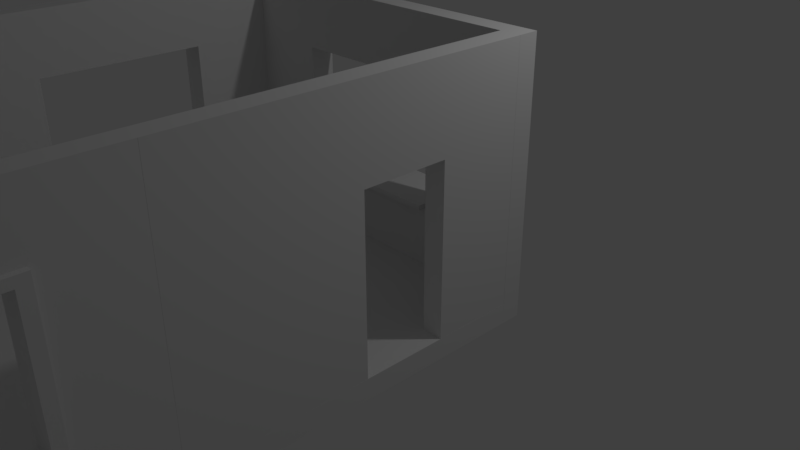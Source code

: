 # Source: TestRoom.blend  (saved by Blender 2.79.0; exported with 4.5.12 LTS)
import bpy
from mathutils import Matrix  # noqa: F401  (used for matrix-valued properties, if any)

bpy.ops.wm.read_factory_settings(use_empty=True)
scene = bpy.context.scene
scene.name = 'Scene'

# ---- collections
col_collection_1 = bpy.data.collections.new('Collection 1'); scene.collection.children.link(col_collection_1)

# ---- world
world_world = bpy.data.worlds.new('World'); scene.world = world_world
world_world.color = (0.05088, 0.05088, 0.05088)
world_world.use_sun_shadow = False
world_world.sun_shadow_jitter_overblur = 0.0
world_world.cycles.sampling_method = 'MANUAL'

# ---- cameras
cam_camera = bpy.data.cameras.new('Camera')
cam_camera.clip_end = 100.0
cam_camera.lens = 35.0
cam_camera.sensor_width = 32.0
cam_camera.sensor_height = 18.0
cam_camera.ortho_scale = 7.314
cam_camera.dof.focus_distance = 0.0
cam_camera.dof.aperture_fstop = 128.0

# ---- lights
light_lamp = bpy.data.lights.new('Lamp', 'POINT')
light_lamp.transmission_factor = 0.0
light_lamp.cutoff_distance = 30.0
light_lamp.energy = 100.0
light_lamp.shadow_buffer_clip_start = 1.001
light_lamp.shadow_soft_size = 0.1
light_lamp.shadow_maximum_resolution = 0.006
light_lamp.use_absolute_resolution = True

# ---- meshes
me_filler_0_25x0_25x4 = bpy.data.meshes.new('Filler 0.25x0.25x4')
me_filler_0_25x0_25x4.from_pydata([(-0.125, -0.125, -2.0), (-0.125, -0.125, 2.0), (-0.125, 0.125, -2.0), (-0.125, 0.125, 2.0), (0.125, -0.125, -2.0), (0.125, -0.125, 2.0), (0.125, 0.125, -2.0), (0.125, 0.125, 2.0)], [], [(0, 1, 3, 2), (2, 3, 7, 6), (6, 7, 5, 4), (4, 5, 1, 0), (2, 6, 4, 0), (7, 3, 1, 5)])
me_filler_0_25x0_25x4.use_remesh_preserve_volume = False
me_filler_0_25x0_25x4.use_remesh_preserve_attributes = False
me_filler_0_25x0_25x4.use_mirror_vertex_groups = False
me_filler_0_25x0_25x4.update()
me_filler_0_25x0_25x3_25 = bpy.data.meshes.new('Filler 0.25x0.25x3.25')
me_filler_0_25x0_25x3_25.from_pydata([(-0.125, -0.125, -1.625), (-0.125, -0.125, 1.625), (-0.125, 0.125, -1.625), (-0.125, 0.125, 1.625), (0.125, -0.125, -1.625), (0.125, -0.125, 1.625), (0.125, 0.125, -1.625), (0.125, 0.125, 1.625)], [], [(0, 1, 3, 2), (2, 3, 7, 6), (6, 7, 5, 4), (4, 5, 1, 0), (2, 6, 4, 0), (7, 3, 1, 5)])
me_filler_0_25x0_25x3_25.use_remesh_preserve_volume = False
me_filler_0_25x0_25x3_25.use_remesh_preserve_attributes = False
me_filler_0_25x0_25x3_25.use_mirror_vertex_groups = False
me_filler_0_25x0_25x3_25.update()
me_floor_2x2x0_25 = bpy.data.meshes.new('Floor 2x2x0.25')
me_floor_2x2x0_25.from_pydata([(0.0, 0.0, 0.0), (2.0, 0.0, 0.0), (0.0, 2.0, 0.0), (0.0, 0.0, 0.25), (2.0, 0.0, 0.25), (0.0, 2.0, 0.25), (2.0, 2.0, 0.0), (2.0, 2.0, 0.25)], [], [(0, 2, 6, 1), (3, 4, 7, 5), (0, 3, 5, 2), (6, 7, 4, 1), (1, 4, 3, 0), (2, 5, 7, 6)])
me_floor_2x2x0_25.use_remesh_preserve_volume = False
me_floor_2x2x0_25.use_remesh_preserve_attributes = False
me_floor_2x2x0_25.use_mirror_vertex_groups = False
me_floor_2x2x0_25.update()
me_sm_wall_window_detail_3x4x0_25 = bpy.data.meshes.new('SM_Wall_Window_Detail_3x4x0.25')
me_sm_wall_window_detail_3x4x0_25.from_pydata([(0.0, 0.0, 0.0), (4.0, 0.0, 0.0), (4.0, 3.0, 0.0), (0.0, 3.0, 0.0), (1.0, 0.0, 0.0), (2.0, 0.0, 0.0), (3.0, 0.0, 0.0), (4.0, 0.75, 0.0), (4.0, 1.5, 0.0), (4.0, 2.25, 0.0), (3.0, 3.0, 0.0), (2.0, 3.0, 0.0), (1.0, 3.0, 0.0), (0.0, 2.25, 0.0), (0.0, 1.5, 0.0), (0.0, 0.75, 0.0), (1.0, 0.75, 0.0), (2.0, 0.75, 0.0), (3.0, 0.75, 0.0), (1.0, 1.5, 0.0), (3.0, 1.5, 0.0), (1.0, 2.25, 0.0), (2.0, 2.25, 0.0), (3.0, 2.25, 0.0), (3.0, 0.0, 0.25), (4.0, 0.0, 0.25), (4.0, 2.25, 0.25), (4.0, 3.0, 0.25), (1.0, 3.0, 0.25), (0.0, 3.0, 0.25), (0.0, 0.75, 0.25), (0.0, 0.0, 0.25), (1.0, 0.0, 0.25), (2.0, 0.0, 0.25), (4.0, 0.75, 0.25), (4.0, 1.5, 0.25), (3.0, 3.0, 0.25), (2.0, 3.0, 0.25), (0.0, 2.25, 0.25), (0.0, 1.5, 0.25), (3.0, 0.75, 0.25), (1.0, 0.75, 0.25), (3.0, 0.8044, 0.6138), (3.0, 1.5, 0.25), (1.0, 1.5, 0.25), (3.0, 2.25, 0.25), (1.0, 2.25, 0.25), (2.0, 2.25, 0.25), (4.0, 2.346, 0.0), (0.0, 2.346, 0.0), (1.0, 2.346, 0.0), (2.0, 2.346, 0.0), (3.0, 2.346, 0.0), (4.0, 2.346, 0.25), (0.0, 2.346, 0.25), (1.0, 2.346, 0.25), (2.0, 2.346, 0.25), (3.0, 2.346, 0.25), (0.0, 0.6472, 0.0), (4.0, 0.6472, 0.0), (1.0, 0.6472, 0.0), (2.0, 0.6472, 0.0), (3.0, 0.6472, 0.0), (0.0, 0.6472, 0.25), (4.0, 0.6472, 0.25), (1.0, 0.6472, 0.25), (2.0, 0.6472, 0.25), (3.0, 0.6472, 0.25), (0.8948, 3.0, 0.0), (0.8948, 0.0, 0.0), (0.8948, 0.75, 0.0), (0.8948, 1.5, 0.0), (0.8948, 2.25, 0.0), (0.8948, 3.0, 0.25), (0.8948, 0.0, 0.25), (0.8948, 0.75, 0.25), (0.8948, 1.5, 0.25), (0.8948, 2.25, 0.25), (0.8948, 2.346, 0.25), (0.8948, 2.346, 0.0), (0.8948, 0.6472, 0.25), (0.8948, 0.6472, 0.0), (3.12, 0.0, 0.0), (3.12, 3.0, 0.0), (3.12, 0.75, 0.0), (3.12, 1.5, 0.0), (3.12, 2.25, 0.0), (3.12, 0.0, 0.25), (3.12, 3.0, 0.25), (3.12, 0.75, 0.25), (3.12, 1.5, 0.25), (3.12, 2.25, 0.25), (3.12, 2.346, 0.25), (3.12, 2.346, 0.0), (3.12, 0.6472, 0.25), (3.12, 0.6472, 0.0), (0.8948, 0.75, 0.3132), (1.0, 0.75, 0.3132), (2.0, 0.75, 0.3132), (3.0, 0.75, 0.3132), (0.8948, 1.5, 0.3132), (1.0, 1.5, 0.3132), (0.8948, 2.25, 0.3132), (1.0, 2.25, 0.3132), (2.0, 2.25, 0.3132), (3.0, 2.25, 0.3132), (3.0, 1.5, 0.3132), (1.0, 2.346, 0.3132), (2.0, 2.346, 0.3132), (3.0, 2.346, 0.3132), (3.12, 2.346, 0.3132), (1.0, 0.6472, 0.3132), (2.0, 0.6472, 0.3132), (3.0, 0.6472, 0.3132), (3.12, 0.6472, 0.3132), (0.8948, 2.346, 0.3132), (0.8948, 0.6472, 0.3132), (3.12, 0.75, 0.3132), (3.12, 1.5, 0.3132), (3.12, 2.25, 0.3132), (1.0, 0.8044, -2.376e-09), (2.0, 0.8044, -2.376e-09), (3.0, 0.8044, -2.376e-09), (1.0, 0.8044, 0.25), (2.0, 0.8044, 0.25), (3.0, 0.8044, 0.25), (3.0, 0.8044, 0.3132), (2.0, 0.8044, 0.3132), (1.0, 0.8044, 0.3132), (3.0, 0.75, 0.6138), (1.0, 0.75, 0.6138), (2.0, 0.75, 0.6138), (1.0, 0.8044, 0.6138), (2.0, 0.8044, 0.6138), (1.0, 0.75, -0.0947), (2.0, 0.75, -0.0947), (3.0, 0.75, -0.0947), (1.0, 0.8044, -0.0947), (2.0, 0.8044, -0.0947), (3.0, 0.8044, -0.0947)], [], [(93, 83, 2, 48), (95, 84, 7, 59), (84, 85, 8, 7), (85, 86, 9, 8), (81, 70, 16, 60), (60, 16, 17, 61), (61, 17, 18, 62), (70, 71, 19, 16), (71, 72, 21, 19), (79, 68, 12, 50), (50, 12, 11, 51), (51, 11, 10, 52), (92, 53, 27, 88), (94, 64, 34, 89), (89, 34, 35, 90), (90, 35, 26, 91), (56, 55, 107, 108), (55, 78, 115, 107), (67, 94, 114, 113), (78, 77, 102, 115), (57, 56, 108, 109), (78, 55, 28, 73), (55, 56, 37, 28), (56, 57, 36, 37), (82, 87, 24, 6), (15, 30, 39, 14), (18, 40, 43, 20), (8, 35, 34, 7), (48, 53, 26, 9), (21, 46, 44, 19), (9, 26, 35, 8), (22, 47, 46, 21), (68, 73, 28, 12), (20, 43, 45, 23), (83, 88, 27, 2), (23, 45, 47, 22), (58, 63, 30, 15), (97, 98, 131, 130), (11, 37, 36, 10), (69, 74, 31, 0), (16, 120, 137, 134), (12, 28, 37, 11), (5, 33, 32, 4), (49, 54, 29, 3), (6, 24, 33, 5), (14, 39, 38, 13), (19, 44, 41, 16), (59, 64, 25, 1), (13, 38, 54, 49), (2, 27, 53, 48), (75, 80, 116, 96), (91, 92, 110, 119), (65, 66, 112, 111), (91, 26, 53, 92), (22, 51, 52, 23), (21, 50, 51, 22), (72, 79, 50, 21), (86, 93, 48, 9), (7, 34, 64, 59), (0, 31, 63, 58), (33, 24, 67, 66), (32, 33, 66, 65), (74, 32, 65, 80), (87, 25, 64, 94), (5, 61, 62, 6), (4, 60, 61, 5), (69, 81, 60, 4), (82, 95, 59, 1), (0, 58, 81, 69), (31, 74, 80, 63), (13, 49, 79, 72), (38, 77, 78, 54), (4, 32, 74, 69), (3, 29, 73, 68), (54, 78, 73, 29), (39, 76, 77, 38), (30, 75, 76, 39), (63, 80, 75, 30), (49, 3, 68, 79), (14, 13, 72, 71), (15, 14, 71, 70), (58, 15, 70, 81), (6, 62, 95, 82), (24, 87, 94, 67), (23, 52, 93, 86), (16, 41, 123, 120), (10, 36, 88, 83), (1, 25, 87, 82), (76, 75, 96, 100), (99, 40, 125, 126), (66, 67, 113, 112), (57, 92, 88, 36), (20, 23, 86, 85), (18, 20, 85, 84), (62, 18, 84, 95), (52, 10, 83, 93), (116, 111, 97, 96), (111, 112, 98, 97), (112, 113, 99, 98), (96, 97, 101, 100), (100, 101, 103, 102), (104, 105, 109, 108), (103, 104, 108, 107), (102, 103, 107, 115), (105, 119, 110, 109), (106, 118, 119, 105), (99, 117, 118, 106), (113, 114, 117, 99), (41, 44, 101, 97), (90, 91, 119, 118), (43, 40, 99, 106), (89, 90, 118, 117), (80, 65, 111, 116), (92, 57, 109, 110), (44, 46, 103, 101), (46, 47, 104, 103), (94, 89, 117, 114), (45, 43, 106, 105), (77, 76, 100, 102), (47, 45, 105, 104), (120, 123, 124, 121), (121, 124, 125, 122), (125, 124, 127, 126), (124, 123, 128, 127), (41, 97, 128, 123), (40, 18, 122, 125), (127, 128, 132, 133), (121, 122, 139, 138), (130, 131, 133, 132), (131, 129, 42, 133), (128, 97, 130, 132), (99, 126, 42, 129), (126, 127, 133, 42), (98, 99, 129, 131), (136, 135, 138, 139), (135, 134, 137, 138), (18, 17, 135, 136), (122, 18, 136, 139), (120, 121, 138, 137), (17, 16, 134, 135)])
me_sm_wall_window_detail_3x4x0_25.use_remesh_preserve_volume = False
me_sm_wall_window_detail_3x4x0_25.use_remesh_preserve_attributes = False
me_sm_wall_window_detail_3x4x0_25.use_mirror_vertex_groups = False
me_sm_wall_window_detail_3x4x0_25.update()
me_sm_wall_door_3x4x0_25 = bpy.data.meshes.new('SM_Wall_Door_3x4x0.25')
me_sm_wall_door_3x4x0_25.from_pydata([(0.0, -4.0, 0.0), (0.0, -3.0, 0.0), (2.0, -3.0, 0.0), (2.0, -2.0, 0.0), (0.0, -2.0, 0.0), (0.0, 0.0, 0.0), (3.0, 0.0, 0.0), (3.0, -4.0, 0.0), (0.0, -4.0, 0.25), (0.0, -3.0, 0.25), (2.0, -3.0, 0.25), (2.0, -2.0, 0.25), (0.0, -2.0, 0.25), (0.0, 0.0, 0.25), (3.0, 0.0, 0.25), (3.0, -4.0, 0.25)], [], [(0, 1, 2, 3, 4, 5, 6, 7), (8, 15, 14, 13, 12, 11, 10, 9), (2, 1, 9, 10), (0, 7, 15, 8), (7, 6, 14, 15), (5, 4, 12, 13), (3, 2, 10, 11), (1, 0, 8, 9), (6, 5, 13, 14), (4, 3, 11, 12)])
me_sm_wall_door_3x4x0_25.use_remesh_preserve_volume = False
me_sm_wall_door_3x4x0_25.use_remesh_preserve_attributes = False
me_sm_wall_door_3x4x0_25.use_mirror_vertex_groups = False
me_sm_wall_door_3x4x0_25.update()

# ---- objects
ob_roomtest = bpy.data.objects.new('RoomTest', None)
ob_cube_007 = bpy.data.objects.new('Cube.007', me_filler_0_25x0_25x4)
ob_cube_006 = bpy.data.objects.new('Cube.006', me_filler_0_25x0_25x4)
ob_cube_004 = bpy.data.objects.new('Cube.004', me_filler_0_25x0_25x4)
ob_cube_000 = bpy.data.objects.new('Cube.000', me_filler_0_25x0_25x4)
ob_cube_001 = bpy.data.objects.new('Cube.001', me_filler_0_25x0_25x3_25)
ob_cube_003 = bpy.data.objects.new('Cube.003', me_filler_0_25x0_25x3_25)
ob_filler_0_25x0_25x4 = bpy.data.objects.new('Filler 0.25x0.25x4', me_filler_0_25x0_25x4)
ob_cube_005 = bpy.data.objects.new('Cube.005', me_filler_0_25x0_25x4)
ob_filler_0_25x0_25x3_25 = bpy.data.objects.new('Filler 0.25x0.25x3.25', me_filler_0_25x0_25x3_25)
ob_cube_002 = bpy.data.objects.new('Cube.002', me_filler_0_25x0_25x3_25)
ob_sm_square_2x2x0_006 = bpy.data.objects.new('SM_Square_2x2x0.006', me_floor_2x2x0_25)
ob_sm_square_2x2x0_005 = bpy.data.objects.new('SM_Square_2x2x0.005', me_floor_2x2x0_25)
ob_sm_square_2x2x0_004 = bpy.data.objects.new('SM_Square_2x2x0.004', me_floor_2x2x0_25)
ob_sm_square_2x2x0_003 = bpy.data.objects.new('SM_Square_2x2x0.003', me_floor_2x2x0_25)
ob_sm_square_2x2x0_002 = bpy.data.objects.new('SM_Square_2x2x0.002', me_floor_2x2x0_25)
ob_sm_square_2x2x0_001 = bpy.data.objects.new('SM_Square_2x2x0.001', me_floor_2x2x0_25)
ob_sm_square_2x2x0_000 = bpy.data.objects.new('SM_Square_2x2x0.000', me_floor_2x2x0_25)
ob_sm_wall_window_detail_3x4x0_003 = bpy.data.objects.new('SM_Wall_Window_Detail_3x4x0.003', me_sm_wall_window_detail_3x4x0_25)
ob_sm_wall_window_detail_3x4x0_002 = bpy.data.objects.new('SM_Wall_Window_Detail_3x4x0.002', me_sm_wall_window_detail_3x4x0_25)
ob_sm_wall_window_detail_3x4x0_001 = bpy.data.objects.new('SM_Wall_Window_Detail_3x4x0.001', me_sm_wall_door_3x4x0_25)
ob_sm_wall_window_detail_3x4x0_000 = bpy.data.objects.new('SM_Wall_Window_Detail_3x4x0.000', me_sm_wall_window_detail_3x4x0_25)
ob_sm_square_2x2x0_25 = bpy.data.objects.new('SM_Square_2x2x0.25', me_floor_2x2x0_25)
ob_sm_wall_door_3x4x0_25 = bpy.data.objects.new('SM_Wall_Door_3x4x0.25', me_sm_wall_door_3x4x0_25)
ob_sm_wall_window_detail_3x4x0_25 = bpy.data.objects.new('SM_Wall_Window_Detail_3x4x0.25', me_sm_wall_window_detail_3x4x0_25)
ob_lamp = bpy.data.objects.new('Lamp', light_lamp)
ob_camera = bpy.data.objects.new('Camera', cam_camera)

# ---- transforms, parenting, visibility, modifiers, constraints
ob_roomtest.location = (0.0, -4.0, 0.0)
ob_roomtest.empty_image_offset = (0.0, 0.0)
ob_roomtest.lineart.crease_threshold = 0.0
ob_cube_007.parent = ob_roomtest
ob_cube_007.matrix_parent_inverse = Matrix(((1.0, 0.0, 0.0, 0.0), (0.0, 1.0, 0.0, 4.0), (0.0, 0.0, 1.0, 0.0), (0.0, 0.0, 0.0, 1.0)))
ob_cube_007.location = (-2.125, -2.0, 0.125)
ob_cube_007.rotation_euler = (0.0, 1.571, 1.571)
ob_cube_007.lineart.crease_threshold = 0.0
ob_cube_006.parent = ob_roomtest
ob_cube_006.matrix_parent_inverse = Matrix(((1.0, 0.0, 0.0, 0.0), (0.0, 1.0, 0.0, 4.0), (0.0, 0.0, 1.0, 0.0), (0.0, 0.0, 0.0, 1.0)))
ob_cube_006.location = (-2.125, -6.0, 0.125)
ob_cube_006.rotation_euler = (0.0, 1.571, 1.571)
ob_cube_006.lineart.crease_threshold = 0.0
ob_cube_004.parent = ob_roomtest
ob_cube_004.matrix_parent_inverse = Matrix(((1.0, 0.0, 0.0, 0.0), (0.0, 1.0, 0.0, 4.0), (0.0, 0.0, 1.0, 0.0), (0.0, 0.0, 0.0, 1.0)))
ob_cube_004.location = (2.125, -6.0, 0.125)
ob_cube_004.rotation_euler = (0.0, 1.571, 1.571)
ob_cube_004.lineart.crease_threshold = 0.0
ob_cube_000.parent = ob_roomtest
ob_cube_000.matrix_parent_inverse = Matrix(((1.0, 0.0, 0.0, 0.0), (0.0, 1.0, 0.0, 4.0), (0.0, 0.0, 1.0, 0.0), (0.0, 0.0, 0.0, 1.0)))
ob_cube_000.location = (2.125, -2.0, 0.125)
ob_cube_000.rotation_euler = (0.0, 1.571, 1.571)
ob_cube_000.lineart.crease_threshold = 0.0
ob_cube_001.parent = ob_roomtest
ob_cube_001.matrix_parent_inverse = Matrix(((1.0, 0.0, 0.0, 0.0), (0.0, 1.0, 0.0, 4.0), (0.0, 0.0, 1.0, 0.0), (0.0, 0.0, 0.0, 1.0)))
ob_cube_001.location = (2.125, -8.125, 1.625)
ob_cube_001.lineart.crease_threshold = 0.0
ob_cube_003.parent = ob_roomtest
ob_cube_003.matrix_parent_inverse = Matrix(((1.0, 0.0, 0.0, 0.0), (0.0, 1.0, 0.0, 4.0), (0.0, 0.0, 1.0, 0.0), (0.0, 0.0, 0.0, 1.0)))
ob_cube_003.location = (-2.125, 0.125, 1.625)
ob_cube_003.lineart.crease_threshold = 0.0
ob_filler_0_25x0_25x4.parent = ob_roomtest
ob_filler_0_25x0_25x4.matrix_parent_inverse = Matrix(((1.0, 0.0, 0.0, 0.0), (0.0, 1.0, 0.0, 4.0), (0.0, 0.0, 1.0, 0.0), (0.0, 0.0, 0.0, 1.0)))
ob_filler_0_25x0_25x4.location = (0.0, 0.125, 0.125)
ob_filler_0_25x0_25x4.rotation_euler = (0.0, 1.571, 0.0)
ob_filler_0_25x0_25x4.lineart.crease_threshold = 0.0
ob_cube_005.parent = ob_roomtest
ob_cube_005.matrix_parent_inverse = Matrix(((1.0, 0.0, 0.0, 0.0), (0.0, 1.0, 0.0, 4.0), (0.0, 0.0, 1.0, 0.0), (0.0, 0.0, 0.0, 1.0)))
ob_cube_005.location = (0.0, -8.125, 0.125)
ob_cube_005.rotation_euler = (0.0, 1.571, 0.0)
ob_cube_005.lineart.crease_threshold = 0.0
ob_filler_0_25x0_25x3_25.parent = ob_roomtest
ob_filler_0_25x0_25x3_25.matrix_parent_inverse = Matrix(((1.0, 0.0, 0.0, 0.0), (0.0, 1.0, 0.0, 4.0), (0.0, 0.0, 1.0, 0.0), (0.0, 0.0, 0.0, 1.0)))
ob_filler_0_25x0_25x3_25.location = (2.125, 0.125, 1.625)
ob_filler_0_25x0_25x3_25.lineart.crease_threshold = 0.0
ob_cube_002.parent = ob_roomtest
ob_cube_002.matrix_parent_inverse = Matrix(((1.0, 0.0, 0.0, 0.0), (0.0, 1.0, 0.0, 4.0), (0.0, 0.0, 1.0, 0.0), (0.0, 0.0, 0.0, 1.0)))
ob_cube_002.location = (-2.125, -8.125, 1.625)
ob_cube_002.lineart.crease_threshold = 0.0
ob_sm_square_2x2x0_006.parent = ob_roomtest
ob_sm_square_2x2x0_006.matrix_parent_inverse = Matrix(((1.0, 0.0, 0.0, -0.8506), (0.0, 1.0, 0.0, -1.712), (0.0, 0.0, 1.0, -0.2501), (0.0, 0.0, 0.0, 1.0)))
ob_sm_square_2x2x0_006.location = (-1.149, 3.712, 0.2501)
ob_sm_square_2x2x0_006.lineart.crease_threshold = 0.0
ob_sm_square_2x2x0_005.parent = ob_roomtest
ob_sm_square_2x2x0_005.matrix_parent_inverse = Matrix(((1.0, 0.0, 0.0, -0.8506), (0.0, 1.0, 0.0, -1.712), (0.0, 0.0, 1.0, -0.2501), (0.0, 0.0, 0.0, 1.0)))
ob_sm_square_2x2x0_005.location = (0.8506, 3.712, 0.2501)
ob_sm_square_2x2x0_005.lineart.crease_threshold = 0.0
ob_sm_square_2x2x0_004.parent = ob_roomtest
ob_sm_square_2x2x0_004.matrix_parent_inverse = Matrix(((1.0, 0.0, 0.0, -0.8506), (0.0, 1.0, 0.0, -1.712), (0.0, 0.0, 1.0, -0.2501), (0.0, 0.0, 0.0, 1.0)))
ob_sm_square_2x2x0_004.location = (0.8506, 1.712, 0.2501)
ob_sm_square_2x2x0_004.lineart.crease_threshold = 0.0
ob_sm_square_2x2x0_003.parent = ob_roomtest
ob_sm_square_2x2x0_003.matrix_parent_inverse = Matrix(((1.0, 0.0, 0.0, -0.8506), (0.0, 1.0, 0.0, -1.712), (0.0, 0.0, 1.0, -0.2501), (0.0, 0.0, 0.0, 1.0)))
ob_sm_square_2x2x0_003.location = (-1.149, 1.712, 0.2501)
ob_sm_square_2x2x0_003.lineart.crease_threshold = 0.0
ob_sm_square_2x2x0_002.parent = ob_roomtest
ob_sm_square_2x2x0_002.matrix_parent_inverse = Matrix(((1.0, 0.0, 0.0, -0.8506), (0.0, 1.0, 0.0, -1.712), (0.0, 0.0, 1.0, -0.2501), (0.0, 0.0, 0.0, 1.0)))
ob_sm_square_2x2x0_002.location = (-1.149, -0.2881, 0.2501)
ob_sm_square_2x2x0_002.lineart.crease_threshold = 0.0
ob_sm_square_2x2x0_001.parent = ob_roomtest
ob_sm_square_2x2x0_001.matrix_parent_inverse = Matrix(((1.0, 0.0, 0.0, -0.8506), (0.0, 1.0, 0.0, -1.712), (0.0, 0.0, 1.0, -0.2501), (0.0, 0.0, 0.0, 1.0)))
ob_sm_square_2x2x0_001.location = (0.8506, -0.2881, 0.2501)
ob_sm_square_2x2x0_001.lineart.crease_threshold = 0.0
ob_sm_square_2x2x0_000.parent = ob_roomtest
ob_sm_square_2x2x0_000.matrix_parent_inverse = Matrix(((1.0, 0.0, 0.0, -0.8506), (0.0, 1.0, 0.0, -1.712), (0.0, 0.0, 1.0, -0.2501), (0.0, 0.0, 0.0, 1.0)))
ob_sm_square_2x2x0_000.location = (0.8506, -2.288, 0.2501)
ob_sm_square_2x2x0_000.lineart.crease_threshold = 0.0
ob_sm_wall_window_detail_3x4x0_003.parent = ob_roomtest
ob_sm_wall_window_detail_3x4x0_003.matrix_parent_inverse = Matrix(((1.0, 0.0, 0.0, -0.8506), (0.0, 1.0, 0.0, -1.712), (0.0, 0.0, 1.0, -0.2501), (0.0, 0.0, 0.0, 1.0)))
ob_sm_wall_window_detail_3x4x0_003.location = (-1.149, 1.712, 0.5001)
ob_sm_wall_window_detail_3x4x0_003.rotation_euler = (1.571, -0.0, -1.571)
ob_sm_wall_window_detail_3x4x0_003.lineart.crease_threshold = 0.0
ob_sm_wall_window_detail_3x4x0_002.parent = ob_roomtest
ob_sm_wall_window_detail_3x4x0_002.matrix_parent_inverse = Matrix(((1.0, 0.0, 0.0, -0.8506), (0.0, 1.0, 0.0, -1.712), (0.0, 0.0, 1.0, -0.2501), (0.0, 0.0, 0.0, 1.0)))
ob_sm_wall_window_detail_3x4x0_002.location = (-1.149, 5.712, 0.5001)
ob_sm_wall_window_detail_3x4x0_002.rotation_euler = (1.571, -0.0, -1.571)
ob_sm_wall_window_detail_3x4x0_002.lineart.crease_threshold = 0.0
ob_sm_wall_window_detail_3x4x0_001.parent = ob_roomtest
ob_sm_wall_window_detail_3x4x0_001.matrix_parent_inverse = Matrix(((1.0, 0.0, 0.0, -0.8506), (0.0, 1.0, 0.0, -1.712), (0.0, 0.0, 1.0, -0.2501), (0.0, 0.0, 0.0, 1.0)))
ob_sm_wall_window_detail_3x4x0_001.location = (2.851, 1.712, 0.5001)
ob_sm_wall_window_detail_3x4x0_001.rotation_euler = (0.0, -1.571, 3.142)
ob_sm_wall_window_detail_3x4x0_001.lineart.crease_threshold = 0.0
ob_sm_wall_window_detail_3x4x0_000.parent = ob_roomtest
ob_sm_wall_window_detail_3x4x0_000.matrix_parent_inverse = Matrix(((1.0, 0.0, 0.0, -0.8506), (0.0, 1.0, 0.0, -1.712), (0.0, 0.0, 1.0, -0.2501), (0.0, 0.0, 0.0, 1.0)))
ob_sm_wall_window_detail_3x4x0_000.location = (2.851, 5.712, 0.5001)
ob_sm_wall_window_detail_3x4x0_000.rotation_euler = (1.571, -0.0, 3.142)
ob_sm_wall_window_detail_3x4x0_000.lineart.crease_threshold = 0.0
ob_sm_square_2x2x0_25.parent = ob_roomtest
ob_sm_square_2x2x0_25.matrix_parent_inverse = Matrix(((1.0, 0.0, 0.0, -0.8506), (0.0, 1.0, 0.0, -1.712), (0.0, 0.0, 1.0, -0.2501), (0.0, 0.0, 0.0, 1.0)))
ob_sm_square_2x2x0_25.location = (-1.149, -2.288, 0.2501)
ob_sm_square_2x2x0_25.lineart.crease_threshold = 0.0
ob_sm_wall_door_3x4x0_25.parent = ob_roomtest
ob_sm_wall_door_3x4x0_25.matrix_parent_inverse = Matrix(((1.0, 0.0, 0.0, -0.8506), (0.0, 1.0, 0.0, -1.712), (0.0, 0.0, 1.0, -0.2501), (0.0, 0.0, 0.0, 1.0)))
ob_sm_wall_door_3x4x0_25.location = (-1.149, -2.288, 0.5001)
ob_sm_wall_door_3x4x0_25.rotation_euler = (0.0, -1.571, 1.571)
ob_sm_wall_door_3x4x0_25.lineart.crease_threshold = 0.0
ob_sm_wall_window_detail_3x4x0_25.parent = ob_roomtest
ob_sm_wall_window_detail_3x4x0_25.matrix_parent_inverse = Matrix(((1.0, 0.0, 0.0, -0.8506), (0.0, 1.0, 0.0, -1.712), (0.0, 0.0, 1.0, -0.2501), (0.0, 0.0, 0.0, 1.0)))
ob_sm_wall_window_detail_3x4x0_25.location = (2.851, -2.288, 0.5001)
ob_sm_wall_window_detail_3x4x0_25.rotation_euler = (1.571, -0.0, 1.571)
ob_sm_wall_window_detail_3x4x0_25.lineart.crease_threshold = 0.0
ob_lamp.location = (4.076, 1.005, 5.904)
ob_lamp.rotation_euler = (0.6503, 0.05522, 1.866)
ob_lamp.lock_rotations_4d = False
ob_lamp.empty_display_type = 'ARROWS'
ob_lamp.color = (0.0, 0.0, 0.0, 0.0)
ob_lamp.lineart.crease_threshold = 0.0
ob_camera.location = (7.481, -6.508, 5.344)
ob_camera.rotation_euler = (1.109, 0.0, 0.8149)
ob_camera.lock_rotations_4d = False
ob_camera.empty_display_type = 'ARROWS'
ob_camera.color = (0.0, 0.0, 0.0, 0.0)
ob_camera.display_type = 'WIRE'
ob_camera.lineart.crease_threshold = 0.0

# ---- collection membership
col_collection_1.objects.link(ob_roomtest)
col_collection_1.objects.link(ob_cube_007)
col_collection_1.objects.link(ob_cube_006)
col_collection_1.objects.link(ob_cube_004)
col_collection_1.objects.link(ob_cube_000)
col_collection_1.objects.link(ob_cube_001)
col_collection_1.objects.link(ob_cube_003)
col_collection_1.objects.link(ob_filler_0_25x0_25x4)
col_collection_1.objects.link(ob_cube_005)
col_collection_1.objects.link(ob_filler_0_25x0_25x3_25)
col_collection_1.objects.link(ob_cube_002)
col_collection_1.objects.link(ob_sm_square_2x2x0_006)
col_collection_1.objects.link(ob_sm_square_2x2x0_005)
col_collection_1.objects.link(ob_sm_square_2x2x0_004)
col_collection_1.objects.link(ob_sm_square_2x2x0_003)
col_collection_1.objects.link(ob_sm_square_2x2x0_002)
col_collection_1.objects.link(ob_sm_square_2x2x0_001)
col_collection_1.objects.link(ob_sm_square_2x2x0_000)
col_collection_1.objects.link(ob_sm_wall_window_detail_3x4x0_003)
col_collection_1.objects.link(ob_sm_wall_window_detail_3x4x0_002)
col_collection_1.objects.link(ob_sm_wall_window_detail_3x4x0_001)
col_collection_1.objects.link(ob_sm_wall_window_detail_3x4x0_000)
col_collection_1.objects.link(ob_sm_square_2x2x0_25)
col_collection_1.objects.link(ob_sm_wall_door_3x4x0_25)
col_collection_1.objects.link(ob_sm_wall_window_detail_3x4x0_25)
col_collection_1.objects.link(ob_lamp)
col_collection_1.objects.link(ob_camera)

# ---- scene / render settings (as saved in the file)
scene.camera = ob_camera
scene.frame_start = 1; scene.frame_end = 250; scene.frame_set(1)
scene.render.engine = 'BLENDER_EEVEE_NEXT'
scene.render.resolution_percentage = 50
scene.render.dither_intensity = 0.0
scene.cycles.use_denoising = False
scene.cycles.samples = 128
scene.cycles.sampling_pattern = 'TABULATED_SOBOL'
scene.cycles.use_adaptive_sampling = False
scene.cycles.use_light_tree = False
scene.cycles.blur_glossy = 0.0
scene.cycles.sample_clamp_indirect = 0.0
scene.view_settings.view_transform = 'Standard'
bpy.context.view_layer.update()
